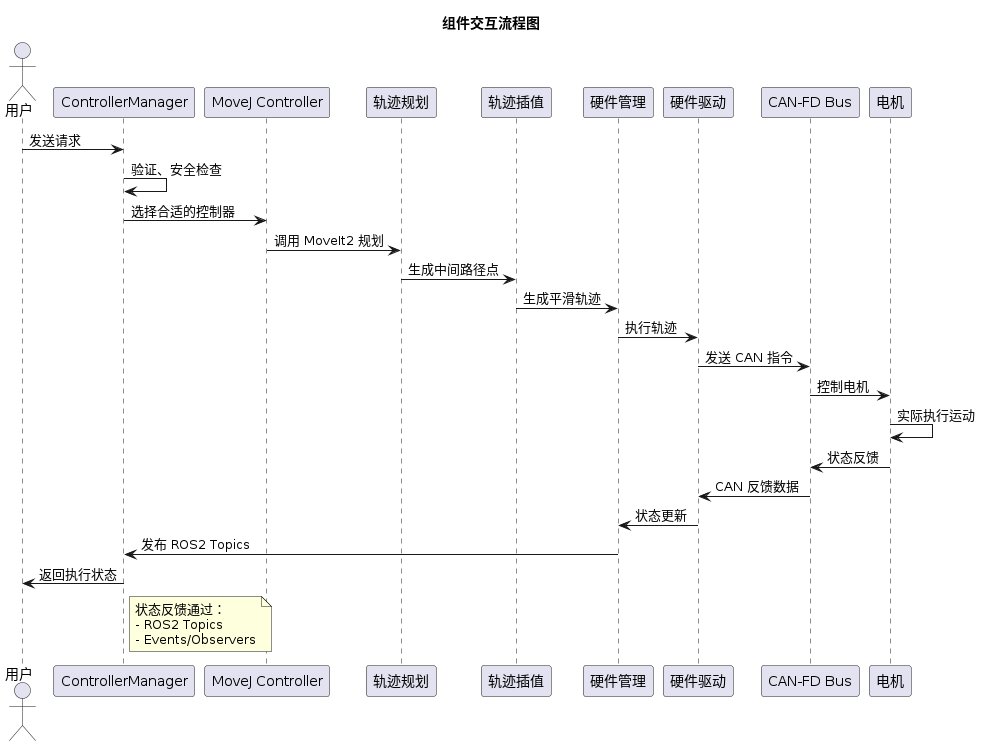

The diagram above was rendered by PlantUML. Its source (embedded in the PNG):
@startuml interaction_flow
title 组件交互流程图

actor "用户" as user
participant "ControllerManager" as mgr
participant "MoveJ Controller" as movej
participant "轨迹规划" as planning
participant "轨迹插值" as interp
participant "硬件管理" as hw_manager
participant "硬件驱动" as hw
participant "CAN-FD Bus" as can
participant "电机" as motor

user -> mgr: 发送请求

mgr -> mgr: 验证、安全检查

mgr -> movej: 选择合适的控制器

movej -> planning: 调用 MoveIt2 规划

planning -> interp: 生成中间路径点

interp -> hw_manager: 生成平滑轨迹

hw_manager -> hw: 执行轨迹

hw -> can: 发送 CAN 指令

can -> motor: 控制电机

motor -> motor: 实际执行运动

motor -> can: 状态反馈

can -> hw: CAN 反馈数据

hw -> hw_manager: 状态更新

hw_manager -> mgr: 发布 ROS2 Topics

mgr -> user: 返回执行状态

note right of mgr
  状态反馈通过：
  - ROS2 Topics
  - Events/Observers
end note

@enduml